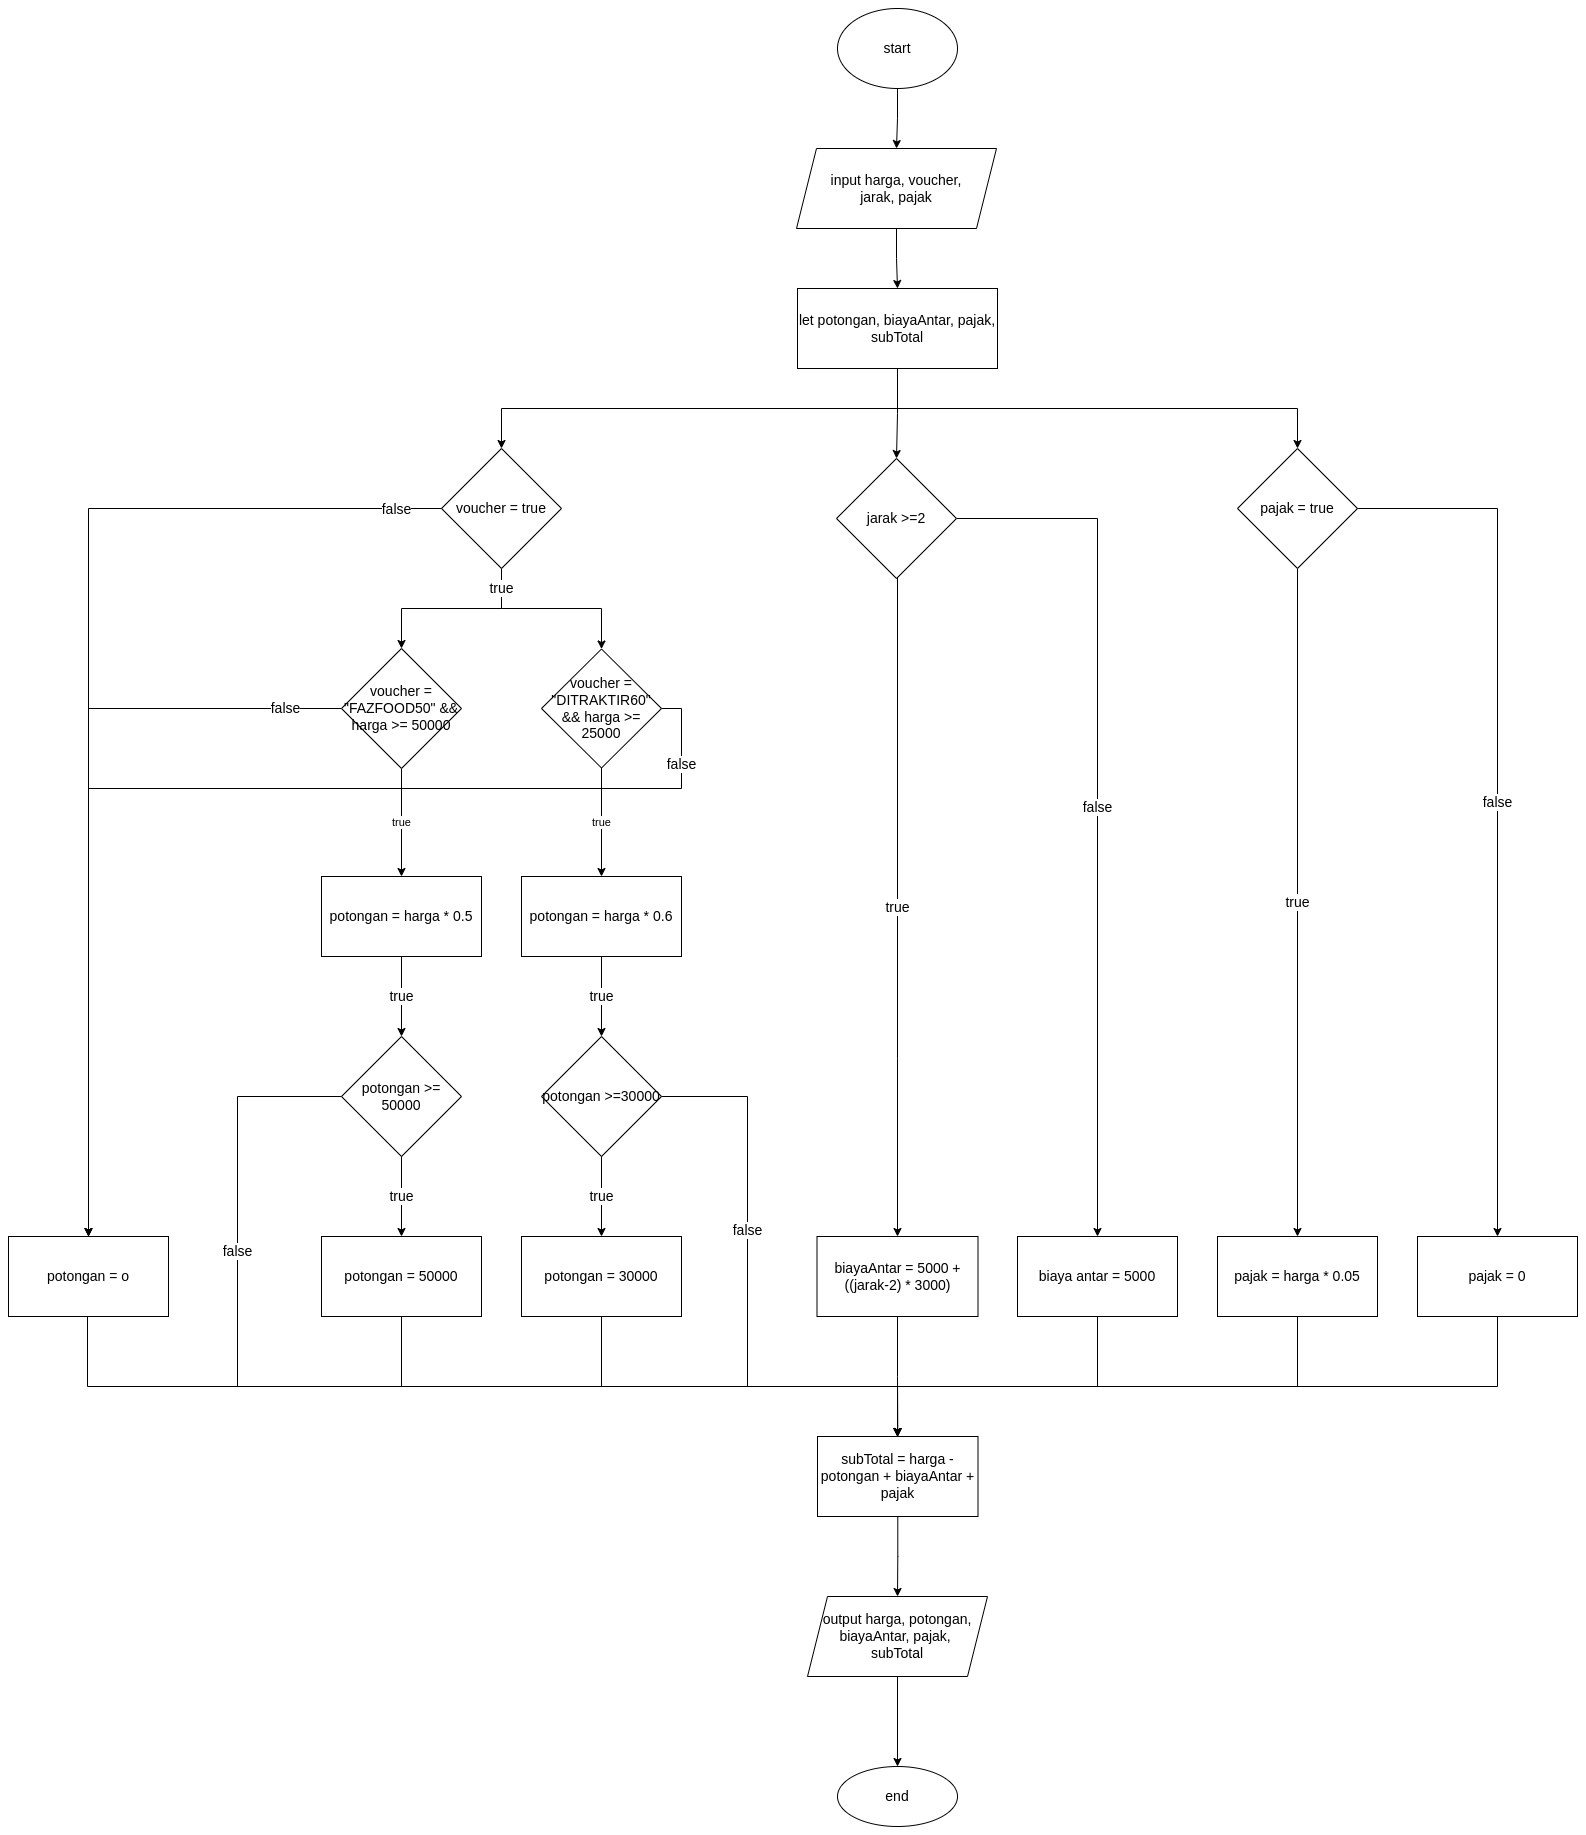

The diagram above was exported from draw.io. Its source (the exported page's mxGraphModel, read from the mxfile embedded in the PNG):
<mxGraphModel dx="2858" dy="2219" grid="1" gridSize="10" guides="1" tooltips="1" connect="1" arrows="1" fold="1" page="1" pageScale="1" pageWidth="827" pageHeight="1169" math="0" shadow="0">
  <root>
    <mxCell id="WIyWlLk6GJQsqaUBKTNV-0" />
    <mxCell id="WIyWlLk6GJQsqaUBKTNV-1" parent="WIyWlLk6GJQsqaUBKTNV-0" />
    <mxCell id="x0-zXfstAwZNlo82l5oW-4" value="" style="edgeStyle=orthogonalEdgeStyle;rounded=0;orthogonalLoop=1;jettySize=auto;html=1;fontSize=14;" parent="WIyWlLk6GJQsqaUBKTNV-1" source="x0-zXfstAwZNlo82l5oW-0" target="x0-zXfstAwZNlo82l5oW-3" edge="1">
      <mxGeometry relative="1" as="geometry" />
    </mxCell>
    <mxCell id="x0-zXfstAwZNlo82l5oW-0" value="start" style="ellipse;whiteSpace=wrap;html=1;fontSize=14;" parent="WIyWlLk6GJQsqaUBKTNV-1" vertex="1">
      <mxGeometry x="360" y="-40" width="120" height="80" as="geometry" />
    </mxCell>
    <mxCell id="x0-zXfstAwZNlo82l5oW-6" value="" style="edgeStyle=orthogonalEdgeStyle;rounded=0;orthogonalLoop=1;jettySize=auto;html=1;fontSize=14;" parent="WIyWlLk6GJQsqaUBKTNV-1" source="x0-zXfstAwZNlo82l5oW-3" target="x0-zXfstAwZNlo82l5oW-5" edge="1">
      <mxGeometry relative="1" as="geometry" />
    </mxCell>
    <mxCell id="x0-zXfstAwZNlo82l5oW-3" value="input harga, voucher,&lt;br style=&quot;font-size: 14px;&quot;&gt;jarak, pajak" style="shape=parallelogram;perimeter=parallelogramPerimeter;whiteSpace=wrap;html=1;fixedSize=1;fontSize=14;" parent="WIyWlLk6GJQsqaUBKTNV-1" vertex="1">
      <mxGeometry x="319" y="100" width="200" height="80" as="geometry" />
    </mxCell>
    <mxCell id="x0-zXfstAwZNlo82l5oW-8" value="" style="edgeStyle=orthogonalEdgeStyle;rounded=0;orthogonalLoop=1;jettySize=auto;html=1;fontSize=14;" parent="WIyWlLk6GJQsqaUBKTNV-1" source="x0-zXfstAwZNlo82l5oW-5" target="x0-zXfstAwZNlo82l5oW-7" edge="1">
      <mxGeometry relative="1" as="geometry" />
    </mxCell>
    <mxCell id="x0-zXfstAwZNlo82l5oW-12" value="" style="edgeStyle=orthogonalEdgeStyle;rounded=0;orthogonalLoop=1;jettySize=auto;html=1;fontSize=14;" parent="WIyWlLk6GJQsqaUBKTNV-1" source="x0-zXfstAwZNlo82l5oW-5" target="x0-zXfstAwZNlo82l5oW-11" edge="1">
      <mxGeometry relative="1" as="geometry">
        <Array as="points">
          <mxPoint x="420" y="360" />
          <mxPoint x="820" y="360" />
        </Array>
      </mxGeometry>
    </mxCell>
    <mxCell id="x0-zXfstAwZNlo82l5oW-46" style="edgeStyle=orthogonalEdgeStyle;rounded=0;orthogonalLoop=1;jettySize=auto;html=1;entryX=0.5;entryY=0;entryDx=0;entryDy=0;fontSize=14;" parent="WIyWlLk6GJQsqaUBKTNV-1" source="x0-zXfstAwZNlo82l5oW-5" target="x0-zXfstAwZNlo82l5oW-17" edge="1">
      <mxGeometry relative="1" as="geometry">
        <Array as="points">
          <mxPoint x="420" y="360" />
          <mxPoint x="24" y="360" />
        </Array>
      </mxGeometry>
    </mxCell>
    <mxCell id="x0-zXfstAwZNlo82l5oW-5" value="let potongan, biayaAntar, pajak, subTotal" style="whiteSpace=wrap;html=1;fontSize=14;" parent="WIyWlLk6GJQsqaUBKTNV-1" vertex="1">
      <mxGeometry x="320" y="240" width="200" height="80" as="geometry" />
    </mxCell>
    <mxCell id="x0-zXfstAwZNlo82l5oW-48" value="true" style="edgeStyle=orthogonalEdgeStyle;rounded=0;orthogonalLoop=1;jettySize=auto;html=1;fontSize=14;" parent="WIyWlLk6GJQsqaUBKTNV-1" source="x0-zXfstAwZNlo82l5oW-7" target="x0-zXfstAwZNlo82l5oW-47" edge="1">
      <mxGeometry relative="1" as="geometry">
        <Array as="points">
          <mxPoint x="420" y="1010" />
          <mxPoint x="420" y="1010" />
        </Array>
      </mxGeometry>
    </mxCell>
    <mxCell id="x0-zXfstAwZNlo82l5oW-50" value="false" style="edgeStyle=orthogonalEdgeStyle;rounded=0;orthogonalLoop=1;jettySize=auto;html=1;fontSize=14;" parent="WIyWlLk6GJQsqaUBKTNV-1" source="x0-zXfstAwZNlo82l5oW-7" target="x0-zXfstAwZNlo82l5oW-49" edge="1">
      <mxGeometry relative="1" as="geometry" />
    </mxCell>
    <mxCell id="x0-zXfstAwZNlo82l5oW-7" value="jarak &amp;gt;=2" style="rhombus;whiteSpace=wrap;html=1;fontSize=14;" parent="WIyWlLk6GJQsqaUBKTNV-1" vertex="1">
      <mxGeometry x="359" y="410" width="120" height="120" as="geometry" />
    </mxCell>
    <mxCell id="x0-zXfstAwZNlo82l5oW-52" value="true" style="edgeStyle=orthogonalEdgeStyle;rounded=0;orthogonalLoop=1;jettySize=auto;html=1;fontSize=14;" parent="WIyWlLk6GJQsqaUBKTNV-1" source="x0-zXfstAwZNlo82l5oW-11" target="x0-zXfstAwZNlo82l5oW-51" edge="1">
      <mxGeometry relative="1" as="geometry" />
    </mxCell>
    <mxCell id="x0-zXfstAwZNlo82l5oW-59" value="false" style="edgeStyle=orthogonalEdgeStyle;rounded=0;orthogonalLoop=1;jettySize=auto;html=1;fontSize=14;" parent="WIyWlLk6GJQsqaUBKTNV-1" source="x0-zXfstAwZNlo82l5oW-11" target="x0-zXfstAwZNlo82l5oW-58" edge="1">
      <mxGeometry relative="1" as="geometry" />
    </mxCell>
    <mxCell id="x0-zXfstAwZNlo82l5oW-11" value="pajak = true" style="rhombus;whiteSpace=wrap;html=1;fontSize=14;" parent="WIyWlLk6GJQsqaUBKTNV-1" vertex="1">
      <mxGeometry x="760" y="400" width="120" height="120" as="geometry" />
    </mxCell>
    <mxCell id="x0-zXfstAwZNlo82l5oW-38" value="false" style="edgeStyle=orthogonalEdgeStyle;rounded=0;orthogonalLoop=1;jettySize=auto;html=1;fontSize=14;" parent="WIyWlLk6GJQsqaUBKTNV-1" source="x0-zXfstAwZNlo82l5oW-13" target="x0-zXfstAwZNlo82l5oW-22" edge="1">
      <mxGeometry x="-0.857" relative="1" as="geometry">
        <mxPoint as="offset" />
        <Array as="points">
          <mxPoint x="-389" y="660" />
        </Array>
      </mxGeometry>
    </mxCell>
    <mxCell id="Hh-19aAstsu4OJ7D5Etl-1" value="true" style="edgeStyle=orthogonalEdgeStyle;rounded=0;orthogonalLoop=1;jettySize=auto;html=1;entryX=0.5;entryY=0;entryDx=0;entryDy=0;" edge="1" parent="WIyWlLk6GJQsqaUBKTNV-1" source="x0-zXfstAwZNlo82l5oW-13" target="x0-zXfstAwZNlo82l5oW-26">
      <mxGeometry relative="1" as="geometry">
        <mxPoint x="-76.00000000000045" y="798.9999999999995" as="targetPoint" />
      </mxGeometry>
    </mxCell>
    <mxCell id="x0-zXfstAwZNlo82l5oW-13" value="voucher = &quot;FAZFOOD50&quot; &amp;amp;&amp;amp; harga &amp;gt;= 50000" style="rhombus;whiteSpace=wrap;html=1;fontSize=14;" parent="WIyWlLk6GJQsqaUBKTNV-1" vertex="1">
      <mxGeometry x="-136" y="600" width="120" height="120" as="geometry" />
    </mxCell>
    <mxCell id="x0-zXfstAwZNlo82l5oW-39" value="false" style="edgeStyle=orthogonalEdgeStyle;rounded=0;orthogonalLoop=1;jettySize=auto;html=1;exitX=1;exitY=0.5;exitDx=0;exitDy=0;fontSize=14;" parent="WIyWlLk6GJQsqaUBKTNV-1" source="x0-zXfstAwZNlo82l5oW-15" target="x0-zXfstAwZNlo82l5oW-22" edge="1">
      <mxGeometry x="-0.8667" relative="1" as="geometry">
        <Array as="points">
          <mxPoint x="204" y="660" />
          <mxPoint x="204" y="740" />
          <mxPoint x="-389" y="740" />
        </Array>
        <mxPoint as="offset" />
      </mxGeometry>
    </mxCell>
    <mxCell id="Hh-19aAstsu4OJ7D5Etl-4" value="true" style="edgeStyle=orthogonalEdgeStyle;rounded=0;orthogonalLoop=1;jettySize=auto;html=1;entryX=0.5;entryY=0;entryDx=0;entryDy=0;" edge="1" parent="WIyWlLk6GJQsqaUBKTNV-1" source="x0-zXfstAwZNlo82l5oW-15" target="x0-zXfstAwZNlo82l5oW-28">
      <mxGeometry relative="1" as="geometry">
        <mxPoint x="124" y="798.9999999999995" as="targetPoint" />
      </mxGeometry>
    </mxCell>
    <mxCell id="x0-zXfstAwZNlo82l5oW-15" value="voucher = &quot;DITRAKTIR60&quot; &amp;amp;&amp;amp; harga &amp;gt;= 25000" style="rhombus;whiteSpace=wrap;html=1;fontSize=14;" parent="WIyWlLk6GJQsqaUBKTNV-1" vertex="1">
      <mxGeometry x="64" y="600.5" width="120" height="119" as="geometry" />
    </mxCell>
    <mxCell id="x0-zXfstAwZNlo82l5oW-20" style="edgeStyle=orthogonalEdgeStyle;rounded=0;orthogonalLoop=1;jettySize=auto;html=1;fontSize=14;" parent="WIyWlLk6GJQsqaUBKTNV-1" target="x0-zXfstAwZNlo82l5oW-15" edge="1">
      <mxGeometry relative="1" as="geometry">
        <mxPoint x="24" y="530" as="sourcePoint" />
        <mxPoint x="104" y="611" as="targetPoint" />
        <Array as="points">
          <mxPoint x="24" y="560" />
          <mxPoint x="124" y="560" />
        </Array>
      </mxGeometry>
    </mxCell>
    <mxCell id="x0-zXfstAwZNlo82l5oW-21" value="true" style="edgeStyle=orthogonalEdgeStyle;rounded=0;orthogonalLoop=1;jettySize=auto;html=1;fontSize=14;" parent="WIyWlLk6GJQsqaUBKTNV-1" source="x0-zXfstAwZNlo82l5oW-17" target="x0-zXfstAwZNlo82l5oW-13" edge="1">
      <mxGeometry x="-0.7774" relative="1" as="geometry">
        <mxPoint as="offset" />
      </mxGeometry>
    </mxCell>
    <mxCell id="x0-zXfstAwZNlo82l5oW-23" value="" style="edgeStyle=orthogonalEdgeStyle;rounded=0;orthogonalLoop=1;jettySize=auto;html=1;fontSize=14;" parent="WIyWlLk6GJQsqaUBKTNV-1" source="x0-zXfstAwZNlo82l5oW-17" target="x0-zXfstAwZNlo82l5oW-22" edge="1">
      <mxGeometry relative="1" as="geometry" />
    </mxCell>
    <mxCell id="x0-zXfstAwZNlo82l5oW-44" value="false" style="edgeLabel;html=1;align=center;verticalAlign=middle;resizable=0;points=[];fontSize=14;" parent="x0-zXfstAwZNlo82l5oW-23" vertex="1" connectable="0">
      <mxGeometry x="-0.8648" y="-3" relative="1" as="geometry">
        <mxPoint x="27" y="3" as="offset" />
      </mxGeometry>
    </mxCell>
    <mxCell id="x0-zXfstAwZNlo82l5oW-17" value="voucher = true" style="rhombus;whiteSpace=wrap;html=1;fontSize=14;" parent="WIyWlLk6GJQsqaUBKTNV-1" vertex="1">
      <mxGeometry x="-36" y="400" width="120" height="120" as="geometry" />
    </mxCell>
    <mxCell id="x0-zXfstAwZNlo82l5oW-72" style="edgeStyle=orthogonalEdgeStyle;rounded=0;orthogonalLoop=1;jettySize=auto;html=1;fontSize=14;" parent="WIyWlLk6GJQsqaUBKTNV-1" source="x0-zXfstAwZNlo82l5oW-22" target="x0-zXfstAwZNlo82l5oW-61" edge="1">
      <mxGeometry relative="1" as="geometry">
        <Array as="points">
          <mxPoint x="-390" y="1338" />
          <mxPoint x="420" y="1338" />
        </Array>
      </mxGeometry>
    </mxCell>
    <mxCell id="x0-zXfstAwZNlo82l5oW-22" value="potongan = o" style="whiteSpace=wrap;html=1;fontSize=14;" parent="WIyWlLk6GJQsqaUBKTNV-1" vertex="1">
      <mxGeometry x="-469" y="1188" width="160" height="80" as="geometry" />
    </mxCell>
    <mxCell id="x0-zXfstAwZNlo82l5oW-31" value="true" style="edgeStyle=orthogonalEdgeStyle;rounded=0;orthogonalLoop=1;jettySize=auto;html=1;fontSize=14;" parent="WIyWlLk6GJQsqaUBKTNV-1" source="x0-zXfstAwZNlo82l5oW-26" target="x0-zXfstAwZNlo82l5oW-30" edge="1">
      <mxGeometry relative="1" as="geometry" />
    </mxCell>
    <mxCell id="x0-zXfstAwZNlo82l5oW-26" value="potongan = harga * 0.5" style="whiteSpace=wrap;html=1;fontSize=14;" parent="WIyWlLk6GJQsqaUBKTNV-1" vertex="1">
      <mxGeometry x="-156" y="828" width="160" height="80" as="geometry" />
    </mxCell>
    <mxCell id="x0-zXfstAwZNlo82l5oW-35" value="true" style="edgeStyle=orthogonalEdgeStyle;rounded=0;orthogonalLoop=1;jettySize=auto;html=1;fontSize=14;" parent="WIyWlLk6GJQsqaUBKTNV-1" source="x0-zXfstAwZNlo82l5oW-28" target="x0-zXfstAwZNlo82l5oW-34" edge="1">
      <mxGeometry relative="1" as="geometry" />
    </mxCell>
    <mxCell id="x0-zXfstAwZNlo82l5oW-28" value="potongan = harga * 0.6" style="whiteSpace=wrap;html=1;fontSize=14;" parent="WIyWlLk6GJQsqaUBKTNV-1" vertex="1">
      <mxGeometry x="44" y="828" width="160" height="80" as="geometry" />
    </mxCell>
    <mxCell id="x0-zXfstAwZNlo82l5oW-33" value="true" style="edgeStyle=orthogonalEdgeStyle;rounded=0;orthogonalLoop=1;jettySize=auto;html=1;fontSize=14;" parent="WIyWlLk6GJQsqaUBKTNV-1" source="x0-zXfstAwZNlo82l5oW-30" target="x0-zXfstAwZNlo82l5oW-32" edge="1">
      <mxGeometry relative="1" as="geometry" />
    </mxCell>
    <mxCell id="x0-zXfstAwZNlo82l5oW-41" value="false" style="edgeStyle=orthogonalEdgeStyle;rounded=0;orthogonalLoop=1;jettySize=auto;html=1;fontSize=14;" parent="WIyWlLk6GJQsqaUBKTNV-1" source="x0-zXfstAwZNlo82l5oW-30" target="x0-zXfstAwZNlo82l5oW-61" edge="1">
      <mxGeometry x="-0.5323" relative="1" as="geometry">
        <mxPoint as="offset" />
        <mxPoint x="-380" y="1188" as="targetPoint" />
        <Array as="points">
          <mxPoint x="-240" y="1048" />
          <mxPoint x="-240" y="1338" />
          <mxPoint x="420" y="1338" />
        </Array>
      </mxGeometry>
    </mxCell>
    <mxCell id="x0-zXfstAwZNlo82l5oW-30" value="potongan &amp;gt;= 50000" style="rhombus;whiteSpace=wrap;html=1;fontSize=14;" parent="WIyWlLk6GJQsqaUBKTNV-1" vertex="1">
      <mxGeometry x="-136" y="988" width="120" height="120" as="geometry" />
    </mxCell>
    <mxCell id="x0-zXfstAwZNlo82l5oW-70" style="edgeStyle=orthogonalEdgeStyle;rounded=0;orthogonalLoop=1;jettySize=auto;html=1;fontSize=14;" parent="WIyWlLk6GJQsqaUBKTNV-1" source="x0-zXfstAwZNlo82l5oW-32" target="x0-zXfstAwZNlo82l5oW-61" edge="1">
      <mxGeometry relative="1" as="geometry">
        <Array as="points">
          <mxPoint x="-76" y="1338" />
          <mxPoint x="420" y="1338" />
        </Array>
      </mxGeometry>
    </mxCell>
    <mxCell id="x0-zXfstAwZNlo82l5oW-32" value="potongan = 50000" style="whiteSpace=wrap;html=1;fontSize=14;" parent="WIyWlLk6GJQsqaUBKTNV-1" vertex="1">
      <mxGeometry x="-156" y="1188" width="160" height="80" as="geometry" />
    </mxCell>
    <mxCell id="x0-zXfstAwZNlo82l5oW-37" value="true" style="edgeStyle=orthogonalEdgeStyle;rounded=0;orthogonalLoop=1;jettySize=auto;html=1;fontSize=14;" parent="WIyWlLk6GJQsqaUBKTNV-1" source="x0-zXfstAwZNlo82l5oW-34" target="x0-zXfstAwZNlo82l5oW-36" edge="1">
      <mxGeometry relative="1" as="geometry" />
    </mxCell>
    <mxCell id="x0-zXfstAwZNlo82l5oW-43" value="false" style="edgeStyle=orthogonalEdgeStyle;rounded=0;orthogonalLoop=1;jettySize=auto;html=1;fontSize=14;" parent="WIyWlLk6GJQsqaUBKTNV-1" source="x0-zXfstAwZNlo82l5oW-34" target="x0-zXfstAwZNlo82l5oW-61" edge="1">
      <mxGeometry x="-0.2353" relative="1" as="geometry">
        <mxPoint as="offset" />
        <mxPoint x="220" y="1188" as="targetPoint" />
        <Array as="points">
          <mxPoint x="270" y="1048" />
          <mxPoint x="270" y="1338" />
          <mxPoint x="420" y="1338" />
        </Array>
      </mxGeometry>
    </mxCell>
    <mxCell id="x0-zXfstAwZNlo82l5oW-34" value="potongan &amp;gt;=30000" style="rhombus;whiteSpace=wrap;html=1;fontSize=14;" parent="WIyWlLk6GJQsqaUBKTNV-1" vertex="1">
      <mxGeometry x="64" y="988" width="120" height="120" as="geometry" />
    </mxCell>
    <mxCell id="x0-zXfstAwZNlo82l5oW-69" style="edgeStyle=orthogonalEdgeStyle;rounded=0;orthogonalLoop=1;jettySize=auto;html=1;fontSize=14;" parent="WIyWlLk6GJQsqaUBKTNV-1" source="x0-zXfstAwZNlo82l5oW-36" target="x0-zXfstAwZNlo82l5oW-61" edge="1">
      <mxGeometry relative="1" as="geometry">
        <Array as="points">
          <mxPoint x="124" y="1338" />
          <mxPoint x="420" y="1338" />
        </Array>
      </mxGeometry>
    </mxCell>
    <mxCell id="x0-zXfstAwZNlo82l5oW-36" value="potongan = 30000" style="whiteSpace=wrap;html=1;fontSize=14;" parent="WIyWlLk6GJQsqaUBKTNV-1" vertex="1">
      <mxGeometry x="44" y="1188" width="160" height="80" as="geometry" />
    </mxCell>
    <mxCell id="x0-zXfstAwZNlo82l5oW-62" value="" style="edgeStyle=orthogonalEdgeStyle;rounded=0;orthogonalLoop=1;jettySize=auto;html=1;fontSize=14;" parent="WIyWlLk6GJQsqaUBKTNV-1" source="x0-zXfstAwZNlo82l5oW-47" target="x0-zXfstAwZNlo82l5oW-61" edge="1">
      <mxGeometry relative="1" as="geometry" />
    </mxCell>
    <mxCell id="x0-zXfstAwZNlo82l5oW-47" value="biayaAntar = 5000 + ((jarak-2) * 3000)" style="whiteSpace=wrap;html=1;fontSize=14;" parent="WIyWlLk6GJQsqaUBKTNV-1" vertex="1">
      <mxGeometry x="339.5" y="1188" width="161" height="80" as="geometry" />
    </mxCell>
    <mxCell id="x0-zXfstAwZNlo82l5oW-65" style="edgeStyle=orthogonalEdgeStyle;rounded=0;orthogonalLoop=1;jettySize=auto;html=1;fontSize=14;" parent="WIyWlLk6GJQsqaUBKTNV-1" source="x0-zXfstAwZNlo82l5oW-49" target="x0-zXfstAwZNlo82l5oW-61" edge="1">
      <mxGeometry relative="1" as="geometry">
        <Array as="points">
          <mxPoint x="620" y="1338" />
          <mxPoint x="420" y="1338" />
        </Array>
      </mxGeometry>
    </mxCell>
    <mxCell id="x0-zXfstAwZNlo82l5oW-49" value="biaya antar = 5000" style="whiteSpace=wrap;html=1;fontSize=14;" parent="WIyWlLk6GJQsqaUBKTNV-1" vertex="1">
      <mxGeometry x="540" y="1188" width="160" height="80" as="geometry" />
    </mxCell>
    <mxCell id="x0-zXfstAwZNlo82l5oW-66" style="edgeStyle=orthogonalEdgeStyle;rounded=0;orthogonalLoop=1;jettySize=auto;html=1;fontSize=14;" parent="WIyWlLk6GJQsqaUBKTNV-1" source="x0-zXfstAwZNlo82l5oW-51" target="x0-zXfstAwZNlo82l5oW-61" edge="1">
      <mxGeometry relative="1" as="geometry">
        <Array as="points">
          <mxPoint x="820" y="1338" />
          <mxPoint x="420" y="1338" />
        </Array>
      </mxGeometry>
    </mxCell>
    <mxCell id="x0-zXfstAwZNlo82l5oW-51" value="pajak = harga * 0.05" style="whiteSpace=wrap;html=1;fontSize=14;" parent="WIyWlLk6GJQsqaUBKTNV-1" vertex="1">
      <mxGeometry x="740" y="1188" width="160" height="80" as="geometry" />
    </mxCell>
    <mxCell id="x0-zXfstAwZNlo82l5oW-67" style="edgeStyle=orthogonalEdgeStyle;rounded=0;orthogonalLoop=1;jettySize=auto;html=1;fontSize=14;" parent="WIyWlLk6GJQsqaUBKTNV-1" source="x0-zXfstAwZNlo82l5oW-58" target="x0-zXfstAwZNlo82l5oW-61" edge="1">
      <mxGeometry relative="1" as="geometry">
        <Array as="points">
          <mxPoint x="1020" y="1338" />
          <mxPoint x="420" y="1338" />
        </Array>
      </mxGeometry>
    </mxCell>
    <mxCell id="x0-zXfstAwZNlo82l5oW-58" value="pajak = 0" style="whiteSpace=wrap;html=1;fontSize=14;" parent="WIyWlLk6GJQsqaUBKTNV-1" vertex="1">
      <mxGeometry x="940" y="1188" width="160" height="80" as="geometry" />
    </mxCell>
    <mxCell id="x0-zXfstAwZNlo82l5oW-64" value="" style="edgeStyle=orthogonalEdgeStyle;rounded=0;orthogonalLoop=1;jettySize=auto;html=1;fontSize=14;" parent="WIyWlLk6GJQsqaUBKTNV-1" source="x0-zXfstAwZNlo82l5oW-61" target="x0-zXfstAwZNlo82l5oW-63" edge="1">
      <mxGeometry relative="1" as="geometry" />
    </mxCell>
    <mxCell id="x0-zXfstAwZNlo82l5oW-61" value="subTotal = harga - potongan + biayaAntar + pajak" style="whiteSpace=wrap;html=1;fontSize=14;" parent="WIyWlLk6GJQsqaUBKTNV-1" vertex="1">
      <mxGeometry x="340" y="1388" width="160.5" height="80" as="geometry" />
    </mxCell>
    <mxCell id="x0-zXfstAwZNlo82l5oW-74" value="" style="edgeStyle=orthogonalEdgeStyle;rounded=0;orthogonalLoop=1;jettySize=auto;html=1;fontSize=14;" parent="WIyWlLk6GJQsqaUBKTNV-1" source="x0-zXfstAwZNlo82l5oW-63" target="x0-zXfstAwZNlo82l5oW-73" edge="1">
      <mxGeometry relative="1" as="geometry" />
    </mxCell>
    <mxCell id="x0-zXfstAwZNlo82l5oW-63" value="output harga, potongan,&lt;br style=&quot;font-size: 14px;&quot;&gt;biayaAntar, pajak, &lt;br style=&quot;font-size: 14px;&quot;&gt;subTotal" style="shape=parallelogram;perimeter=parallelogramPerimeter;whiteSpace=wrap;html=1;fixedSize=1;fontSize=14;" parent="WIyWlLk6GJQsqaUBKTNV-1" vertex="1">
      <mxGeometry x="330" y="1548" width="180" height="80" as="geometry" />
    </mxCell>
    <mxCell id="x0-zXfstAwZNlo82l5oW-73" value="end" style="ellipse;whiteSpace=wrap;html=1;fontSize=14;" parent="WIyWlLk6GJQsqaUBKTNV-1" vertex="1">
      <mxGeometry x="360" y="1718" width="120" height="60" as="geometry" />
    </mxCell>
  </root>
</mxGraphModel>